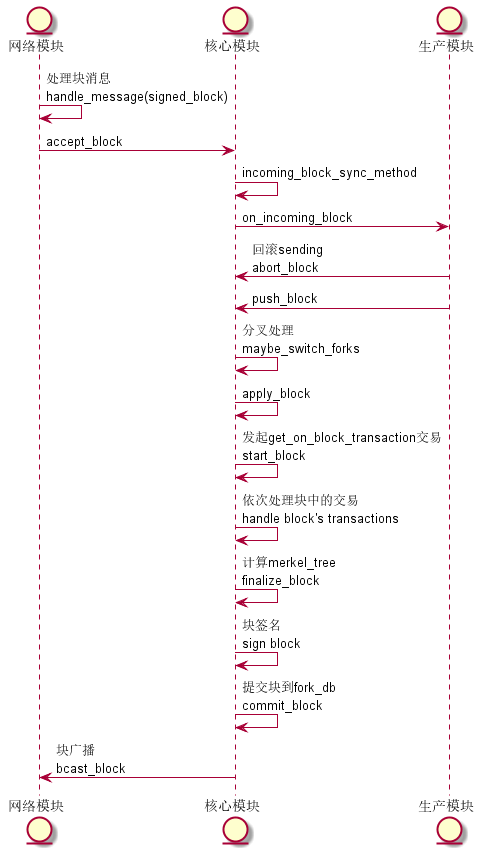

The diagram above was rendered by PlantUML. Its source (embedded in the PNG):
@startuml

entity 网络模块  as N
entity 核心模块 as C
entity 生产模块 as P

N -> N: 处理块消息\nhandle_message(signed_block)
N -> C: accept_block
C -> C: incoming_block_sync_method
C -> P: on_incoming_block
P -> C: 回滚sending\nabort_block
P -> C: push_block
C -> C: 分叉处理\nmaybe_switch_forks
C -> C: apply_block
C -> C: 发起get_on_block_transaction交易\nstart_block
C -> C: 依次处理块中的交易\nhandle block's transactions
C -> C: 计算merkel_tree\nfinalize_block
C -> C: 块签名\nsign block
C -> C: 提交块到fork_db\ncommit_block
C -> N: 块广播\nbcast_block



@enduml